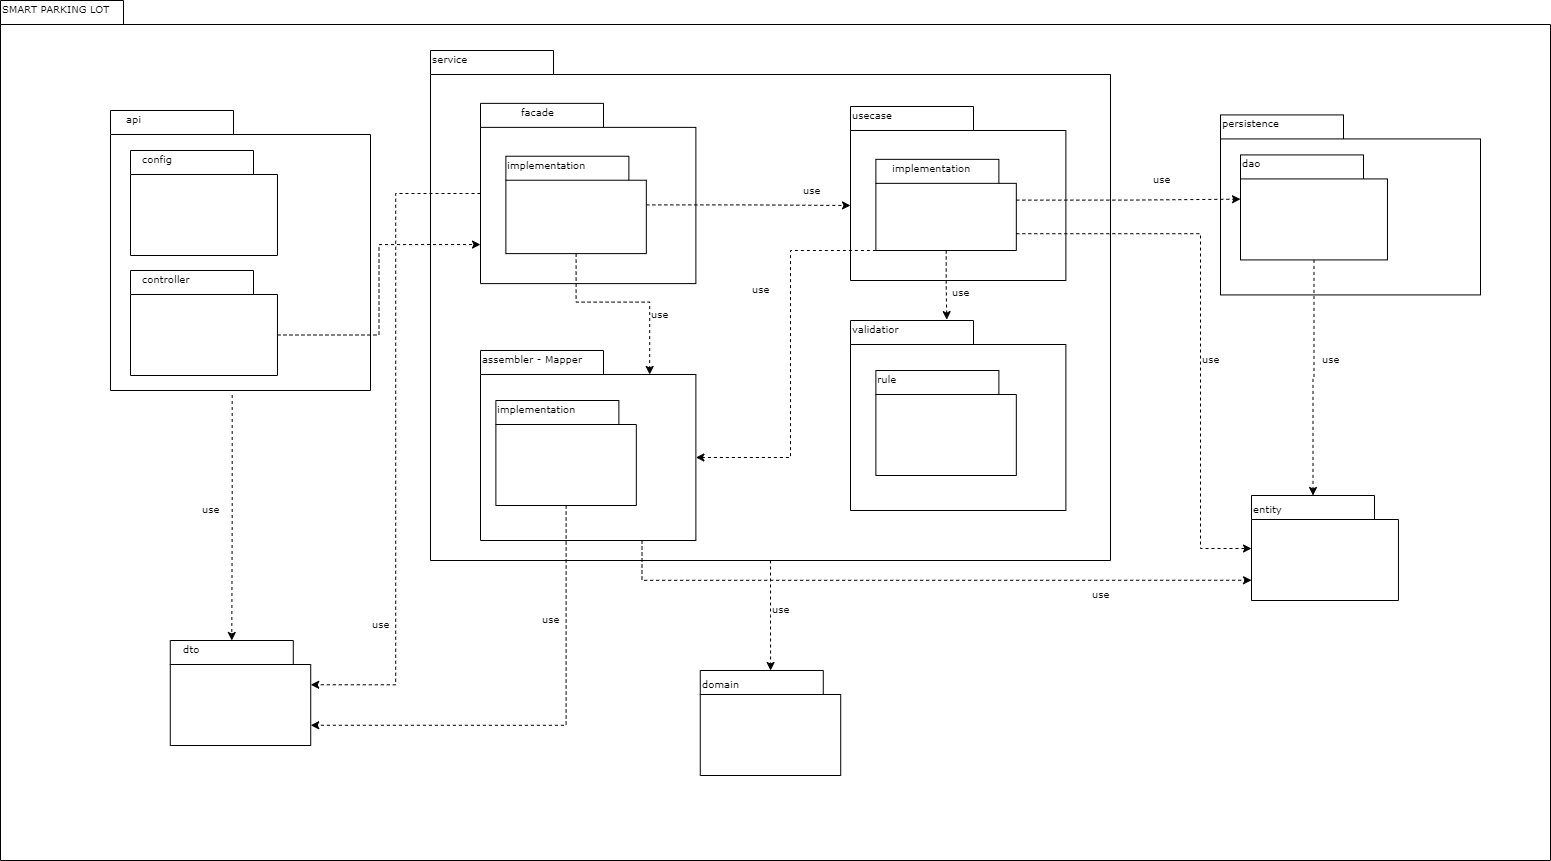

The diagram above was exported from draw.io. Its source (the exported page's mxGraphModel, read from the mxfile embedded in the PNG):
<mxGraphModel dx="2009" dy="606" grid="1" gridSize="10" guides="1" tooltips="1" connect="1" arrows="1" fold="1" page="1" pageScale="1" pageWidth="827" pageHeight="1169" math="0" shadow="0">
  <root>
    <mxCell id="0" />
    <mxCell id="1" parent="0" />
    <mxCell id="zifhtK_jIWHOmsBHx8lX-1" value="" style="shape=folder;fontStyle=1;spacingTop=10;tabWidth=123;tabHeight=24;tabPosition=left;html=1;rounded=0;shadow=0;comic=0;labelBackgroundColor=none;strokeWidth=1;fontFamily=Verdana;fontSize=10;align=center;" parent="1" vertex="1">
      <mxGeometry x="-10" y="90" width="1550" height="860" as="geometry" />
    </mxCell>
    <mxCell id="zifhtK_jIWHOmsBHx8lX-2" value="SMART PARKING LOT" style="text;html=1;align=left;verticalAlign=top;spacingTop=-4;fontSize=10;fontFamily=Verdana" parent="1" vertex="1">
      <mxGeometry x="-10" y="90" width="130" height="20" as="geometry" />
    </mxCell>
    <mxCell id="zifhtK_jIWHOmsBHx8lX-3" value="" style="group" parent="1" connectable="0" vertex="1">
      <mxGeometry x="100" y="200" width="320.0015989086604" height="280" as="geometry" />
    </mxCell>
    <mxCell id="zifhtK_jIWHOmsBHx8lX-4" value="" style="shape=folder;fontStyle=1;spacingTop=10;tabWidth=123;tabHeight=24;tabPosition=left;html=1;rounded=0;shadow=0;comic=0;labelBackgroundColor=none;strokeWidth=1;fontFamily=Verdana;fontSize=10;align=center;" parent="zifhtK_jIWHOmsBHx8lX-3" vertex="1">
      <mxGeometry width="260" height="280" as="geometry" />
    </mxCell>
    <mxCell id="zifhtK_jIWHOmsBHx8lX-5" value="api" style="text;html=1;align=left;verticalAlign=top;spacingTop=-4;fontSize=10;fontFamily=Verdana" parent="zifhtK_jIWHOmsBHx8lX-3" vertex="1">
      <mxGeometry x="13.68421052631579" width="177.89473684210526" height="56" as="geometry" />
    </mxCell>
    <mxCell id="zifhtK_jIWHOmsBHx8lX-6" value="" style="shape=folder;fontStyle=1;spacingTop=10;tabWidth=123;tabHeight=24;tabPosition=left;html=1;rounded=0;shadow=0;comic=0;labelBackgroundColor=none;strokeWidth=1;fontFamily=Verdana;fontSize=10;align=center;" parent="zifhtK_jIWHOmsBHx8lX-3" vertex="1">
      <mxGeometry x="20.00391304347825" y="40" width="146.95652173913044" height="105" as="geometry" />
    </mxCell>
    <mxCell id="zifhtK_jIWHOmsBHx8lX-7" value="" style="shape=folder;fontStyle=1;spacingTop=10;tabWidth=123;tabHeight=24;tabPosition=left;html=1;rounded=0;shadow=0;comic=0;labelBackgroundColor=none;strokeWidth=1;fontFamily=Verdana;fontSize=10;align=center;" parent="zifhtK_jIWHOmsBHx8lX-3" vertex="1">
      <mxGeometry x="20.00391304347825" y="160" width="146.95652173913044" height="105" as="geometry" />
    </mxCell>
    <mxCell id="zifhtK_jIWHOmsBHx8lX-8" value="config" style="text;html=1;align=left;verticalAlign=top;spacingTop=-4;fontSize=10;fontFamily=Verdana" parent="zifhtK_jIWHOmsBHx8lX-3" vertex="1">
      <mxGeometry x="30.003341686648525" y="39.99609756097561" width="289.9982572220119" height="24.878048780487802" as="geometry" />
    </mxCell>
    <mxCell id="zifhtK_jIWHOmsBHx8lX-9" value="controller" style="text;html=1;align=left;verticalAlign=top;spacingTop=-4;fontSize=10;fontFamily=Verdana" parent="zifhtK_jIWHOmsBHx8lX-3" vertex="1">
      <mxGeometry x="30.003341686648525" y="159.9960975609756" width="289.9982572220119" height="24.878048780487802" as="geometry" />
    </mxCell>
    <mxCell id="zifhtK_jIWHOmsBHx8lX-10" value="" style="group" parent="1" connectable="0" vertex="1">
      <mxGeometry x="380" y="140" width="850.0015989086605" height="510" as="geometry" />
    </mxCell>
    <mxCell id="zifhtK_jIWHOmsBHx8lX-11" value="" style="shape=folder;fontStyle=1;spacingTop=10;tabWidth=123;tabHeight=24;tabPosition=left;html=1;rounded=0;shadow=0;comic=0;labelBackgroundColor=none;strokeWidth=1;fontFamily=Verdana;fontSize=10;align=center;" parent="zifhtK_jIWHOmsBHx8lX-10" vertex="1">
      <mxGeometry x="40" width="680" height="510" as="geometry" />
    </mxCell>
    <mxCell id="zifhtK_jIWHOmsBHx8lX-12" value="service" style="text;html=1;align=left;verticalAlign=top;spacingTop=-4;fontSize=10;fontFamily=Verdana" parent="zifhtK_jIWHOmsBHx8lX-10" vertex="1">
      <mxGeometry x="39.996132339159146" width="396.8397204090689" height="69.65853658536584" as="geometry" />
    </mxCell>
    <mxCell id="zifhtK_jIWHOmsBHx8lX-13" value="" style="shape=folder;fontStyle=1;spacingTop=10;tabWidth=123;tabHeight=24;tabPosition=left;html=1;rounded=0;shadow=0;comic=0;labelBackgroundColor=none;strokeWidth=1;fontFamily=Verdana;fontSize=10;align=center;" parent="zifhtK_jIWHOmsBHx8lX-10" vertex="1">
      <mxGeometry x="90" y="52.87" width="215.38" height="180.24" as="geometry" />
    </mxCell>
    <mxCell id="zifhtK_jIWHOmsBHx8lX-14" style="edgeStyle=orthogonalEdgeStyle;rounded=0;orthogonalLoop=1;jettySize=auto;html=1;entryX=0;entryY=0;entryDx=0;entryDy=99.01;entryPerimeter=0;dashed=1;" parent="zifhtK_jIWHOmsBHx8lX-10" source="zifhtK_jIWHOmsBHx8lX-16" target="zifhtK_jIWHOmsBHx8lX-19" edge="1">
      <mxGeometry relative="1" as="geometry" />
    </mxCell>
    <mxCell id="zifhtK_jIWHOmsBHx8lX-15" style="edgeStyle=orthogonalEdgeStyle;rounded=0;orthogonalLoop=1;jettySize=auto;html=1;exitX=0.5;exitY=1;exitDx=0;exitDy=0;exitPerimeter=0;dashed=1;entryX=0;entryY=0;entryDx=169.19;entryDy=24;entryPerimeter=0;" parent="zifhtK_jIWHOmsBHx8lX-10" source="zifhtK_jIWHOmsBHx8lX-16" target="zifhtK_jIWHOmsBHx8lX-27" edge="1">
      <mxGeometry relative="1" as="geometry" />
    </mxCell>
    <mxCell id="zifhtK_jIWHOmsBHx8lX-16" value="" style="shape=folder;fontStyle=1;spacingTop=10;tabWidth=123;tabHeight=24;tabPosition=left;html=1;rounded=0;shadow=0;comic=0;labelBackgroundColor=none;strokeWidth=1;fontFamily=Verdana;fontSize=10;align=center;" parent="zifhtK_jIWHOmsBHx8lX-10" vertex="1">
      <mxGeometry x="115.38" y="105.73" width="140.45" height="97.38" as="geometry" />
    </mxCell>
    <mxCell id="zifhtK_jIWHOmsBHx8lX-17" value="facade" style="text;html=1;align=left;verticalAlign=top;spacingTop=-4;fontSize=10;fontFamily=Verdana" parent="zifhtK_jIWHOmsBHx8lX-10" vertex="1">
      <mxGeometry x="129.32334168664852" y="52.866097560975604" width="289.9982572220119" height="24.878048780487802" as="geometry" />
    </mxCell>
    <mxCell id="zifhtK_jIWHOmsBHx8lX-18" value="implementation" style="text;html=1;align=left;verticalAlign=top;spacingTop=-4;fontSize=10;fontFamily=Verdana" parent="zifhtK_jIWHOmsBHx8lX-10" vertex="1">
      <mxGeometry x="115.38334168664858" y="105.67195121951217" width="289.9982572220119" height="24.878048780487802" as="geometry" />
    </mxCell>
    <mxCell id="zifhtK_jIWHOmsBHx8lX-19" value="" style="shape=folder;fontStyle=1;spacingTop=10;tabWidth=123;tabHeight=24;tabPosition=left;html=1;rounded=0;shadow=0;comic=0;labelBackgroundColor=none;strokeWidth=1;fontFamily=Verdana;fontSize=10;align=center;" parent="zifhtK_jIWHOmsBHx8lX-10" vertex="1">
      <mxGeometry x="460" y="55.98" width="215.38" height="174.02" as="geometry" />
    </mxCell>
    <mxCell id="zifhtK_jIWHOmsBHx8lX-20" style="edgeStyle=orthogonalEdgeStyle;rounded=0;orthogonalLoop=1;jettySize=auto;html=1;dashed=1;entryX=0.332;entryY=-0.035;entryDx=0;entryDy=0;entryPerimeter=0;" parent="zifhtK_jIWHOmsBHx8lX-10" source="zifhtK_jIWHOmsBHx8lX-22" target="zifhtK_jIWHOmsBHx8lX-26" edge="1">
      <mxGeometry relative="1" as="geometry" />
    </mxCell>
    <mxCell id="zifhtK_jIWHOmsBHx8lX-21" style="edgeStyle=orthogonalEdgeStyle;rounded=0;orthogonalLoop=1;jettySize=auto;html=1;exitX=0;exitY=0;exitDx=0;exitDy=91.16;exitPerimeter=0;entryX=0;entryY=0;entryDx=215.38;entryDy=107;entryPerimeter=0;dashed=1;" parent="zifhtK_jIWHOmsBHx8lX-10" source="zifhtK_jIWHOmsBHx8lX-22" target="zifhtK_jIWHOmsBHx8lX-27" edge="1">
      <mxGeometry relative="1" as="geometry">
        <Array as="points">
          <mxPoint x="400" y="200" />
          <mxPoint x="400" y="407" />
        </Array>
      </mxGeometry>
    </mxCell>
    <mxCell id="zifhtK_jIWHOmsBHx8lX-22" value="" style="shape=folder;fontStyle=1;spacingTop=10;tabWidth=123;tabHeight=24;tabPosition=left;html=1;rounded=0;shadow=0;comic=0;labelBackgroundColor=none;strokeWidth=1;fontFamily=Verdana;fontSize=10;align=center;" parent="zifhtK_jIWHOmsBHx8lX-10" vertex="1">
      <mxGeometry x="485.38" y="108.84" width="140.45" height="91.16" as="geometry" />
    </mxCell>
    <mxCell id="zifhtK_jIWHOmsBHx8lX-23" value="usecase" style="text;html=1;align=left;verticalAlign=top;spacingTop=-4;fontSize=10;fontFamily=Verdana" parent="zifhtK_jIWHOmsBHx8lX-10" vertex="1">
      <mxGeometry x="460.0019230653661" y="55.97560975609755" width="289.9982572220119" height="24.878048780487802" as="geometry" />
    </mxCell>
    <mxCell id="zifhtK_jIWHOmsBHx8lX-24" value="implementation" style="text;html=1;align=left;verticalAlign=top;spacingTop=-4;fontSize=10;fontFamily=Verdana" parent="zifhtK_jIWHOmsBHx8lX-10" vertex="1">
      <mxGeometry x="500.0017427779881" y="108.84146341463413" width="289.9982572220119" height="24.878048780487802" as="geometry" />
    </mxCell>
    <mxCell id="zifhtK_jIWHOmsBHx8lX-25" value="" style="shape=folder;fontStyle=1;spacingTop=10;tabWidth=123;tabHeight=24;tabPosition=left;html=1;rounded=0;shadow=0;comic=0;labelBackgroundColor=none;strokeWidth=1;fontFamily=Verdana;fontSize=10;align=center;" parent="zifhtK_jIWHOmsBHx8lX-10" vertex="1">
      <mxGeometry x="460" y="270" width="215.38" height="190" as="geometry" />
    </mxCell>
    <mxCell id="zifhtK_jIWHOmsBHx8lX-26" value="validatior" style="text;html=1;align=left;verticalAlign=top;spacingTop=-4;fontSize=10;fontFamily=Verdana" parent="zifhtK_jIWHOmsBHx8lX-10" vertex="1">
      <mxGeometry x="460.00334168664864" y="270.0019512195122" width="289.9982572220119" height="24.878048780487802" as="geometry" />
    </mxCell>
    <mxCell id="zifhtK_jIWHOmsBHx8lX-27" value="" style="shape=folder;fontStyle=1;spacingTop=10;tabWidth=123;tabHeight=24;tabPosition=left;html=1;rounded=0;shadow=0;comic=0;labelBackgroundColor=none;strokeWidth=1;fontFamily=Verdana;fontSize=10;align=center;" parent="zifhtK_jIWHOmsBHx8lX-10" vertex="1">
      <mxGeometry x="90" y="300" width="215.38" height="190" as="geometry" />
    </mxCell>
    <mxCell id="zifhtK_jIWHOmsBHx8lX-28" value="" style="shape=folder;fontStyle=1;spacingTop=10;tabWidth=123;tabHeight=24;tabPosition=left;html=1;rounded=0;shadow=0;comic=0;labelBackgroundColor=none;strokeWidth=1;fontFamily=Verdana;fontSize=10;align=center;" parent="zifhtK_jIWHOmsBHx8lX-10" vertex="1">
      <mxGeometry x="485.38" y="320" width="140.45" height="105" as="geometry" />
    </mxCell>
    <mxCell id="zifhtK_jIWHOmsBHx8lX-29" value="rule" style="text;html=1;align=left;verticalAlign=top;spacingTop=-4;fontSize=10;fontFamily=Verdana" parent="zifhtK_jIWHOmsBHx8lX-10" vertex="1">
      <mxGeometry x="485.3833416866486" y="320.0019512195122" width="289.9982572220119" height="24.878048780487802" as="geometry" />
    </mxCell>
    <mxCell id="zifhtK_jIWHOmsBHx8lX-30" value="assembler - Mapper" style="text;html=1;align=left;verticalAlign=top;spacingTop=-4;fontSize=10;fontFamily=Verdana" parent="zifhtK_jIWHOmsBHx8lX-10" vertex="1">
      <mxGeometry x="90" y="300" width="120" height="24.88" as="geometry" />
    </mxCell>
    <mxCell id="zifhtK_jIWHOmsBHx8lX-31" value="" style="shape=folder;fontStyle=1;spacingTop=10;tabWidth=123;tabHeight=24;tabPosition=left;html=1;rounded=0;shadow=0;comic=0;labelBackgroundColor=none;strokeWidth=1;fontFamily=Verdana;fontSize=10;align=center;" parent="zifhtK_jIWHOmsBHx8lX-10" vertex="1">
      <mxGeometry x="105.38" y="350" width="140.45" height="105" as="geometry" />
    </mxCell>
    <mxCell id="zifhtK_jIWHOmsBHx8lX-32" value="implementation" style="text;html=1;align=left;verticalAlign=top;spacingTop=-4;fontSize=10;fontFamily=Verdana" parent="zifhtK_jIWHOmsBHx8lX-10" vertex="1">
      <mxGeometry x="105.38334168664858" y="350.0019512195122" width="289.9982572220119" height="24.878048780487802" as="geometry" />
    </mxCell>
    <mxCell id="zifhtK_jIWHOmsBHx8lX-33" value="use" style="text;html=1;align=left;verticalAlign=top;spacingTop=-4;fontSize=10;fontFamily=Verdana" parent="zifhtK_jIWHOmsBHx8lX-10" vertex="1">
      <mxGeometry x="410.6" y="130.55" width="29.4" height="24.88" as="geometry" />
    </mxCell>
    <mxCell id="zifhtK_jIWHOmsBHx8lX-34" value="use" style="text;html=1;align=left;verticalAlign=top;spacingTop=-4;fontSize=10;fontFamily=Verdana" parent="zifhtK_jIWHOmsBHx8lX-10" vertex="1">
      <mxGeometry x="560.0033416866486" y="233.10609756097563" width="289.9982572220119" height="24.878048780487802" as="geometry" />
    </mxCell>
    <mxCell id="zifhtK_jIWHOmsBHx8lX-35" value="use" style="text;html=1;align=left;verticalAlign=top;spacingTop=-4;fontSize=10;fontFamily=Verdana" parent="zifhtK_jIWHOmsBHx8lX-10" vertex="1">
      <mxGeometry x="360" y="230" width="30" height="24.88" as="geometry" />
    </mxCell>
    <mxCell id="zifhtK_jIWHOmsBHx8lX-36" value="use" style="text;html=1;align=left;verticalAlign=top;spacingTop=-4;fontSize=10;fontFamily=Verdana" parent="zifhtK_jIWHOmsBHx8lX-10" vertex="1">
      <mxGeometry x="259.31999999999994" y="254.88" width="30" height="24.88" as="geometry" />
    </mxCell>
    <mxCell id="zifhtK_jIWHOmsBHx8lX-37" value="use" style="text;html=1;align=left;verticalAlign=top;spacingTop=-4;fontSize=10;fontFamily=Verdana" parent="zifhtK_jIWHOmsBHx8lX-10" vertex="1">
      <mxGeometry x="810" y="300" width="29.4" height="24.88" as="geometry" />
    </mxCell>
    <mxCell id="zifhtK_jIWHOmsBHx8lX-38" value="use" style="text;html=1;align=left;verticalAlign=top;spacingTop=-4;fontSize=10;fontFamily=Verdana" parent="zifhtK_jIWHOmsBHx8lX-10" vertex="1">
      <mxGeometry x="760.5999999999999" y="120" width="29.4" height="24.88" as="geometry" />
    </mxCell>
    <mxCell id="zifhtK_jIWHOmsBHx8lX-39" value="" style="shape=folder;fontStyle=1;spacingTop=10;tabWidth=123;tabHeight=24;tabPosition=left;html=1;rounded=0;shadow=0;comic=0;labelBackgroundColor=none;strokeWidth=1;fontFamily=Verdana;fontSize=10;align=center;" parent="1" vertex="1">
      <mxGeometry x="689.77" y="760" width="140.45" height="105" as="geometry" />
    </mxCell>
    <mxCell id="zifhtK_jIWHOmsBHx8lX-40" value="domain" style="text;html=1;align=left;verticalAlign=top;spacingTop=-4;fontSize=10;fontFamily=Verdana" parent="1" vertex="1">
      <mxGeometry x="689.7733416866486" y="764.8819512195122" width="289.9982572220119" height="24.878048780487802" as="geometry" />
    </mxCell>
    <mxCell id="zifhtK_jIWHOmsBHx8lX-41" style="edgeStyle=orthogonalEdgeStyle;rounded=0;orthogonalLoop=1;jettySize=auto;html=1;dashed=1;" parent="1" source="zifhtK_jIWHOmsBHx8lX-11" target="zifhtK_jIWHOmsBHx8lX-39" edge="1">
      <mxGeometry relative="1" as="geometry" />
    </mxCell>
    <mxCell id="zifhtK_jIWHOmsBHx8lX-42" value="" style="shape=folder;fontStyle=1;spacingTop=10;tabWidth=123;tabHeight=24;tabPosition=left;html=1;rounded=0;shadow=0;comic=0;labelBackgroundColor=none;strokeWidth=1;fontFamily=Verdana;fontSize=10;align=center;" parent="1" vertex="1">
      <mxGeometry x="159.77999999999997" y="729.9999999999999" width="140.45" height="105" as="geometry" />
    </mxCell>
    <mxCell id="zifhtK_jIWHOmsBHx8lX-43" value="dto" style="text;html=1;align=left;verticalAlign=top;spacingTop=-4;fontSize=10;fontFamily=Verdana" parent="1" vertex="1">
      <mxGeometry x="171" y="730" width="29" height="24.88" as="geometry" />
    </mxCell>
    <mxCell id="zifhtK_jIWHOmsBHx8lX-44" style="edgeStyle=orthogonalEdgeStyle;rounded=0;orthogonalLoop=1;jettySize=auto;html=1;entryX=0;entryY=0;entryDx=61.5;entryDy=0;entryPerimeter=0;dashed=1;exitX=0.468;exitY=1.016;exitDx=0;exitDy=0;exitPerimeter=0;" parent="1" source="zifhtK_jIWHOmsBHx8lX-4" target="zifhtK_jIWHOmsBHx8lX-42" edge="1">
      <mxGeometry relative="1" as="geometry" />
    </mxCell>
    <mxCell id="zifhtK_jIWHOmsBHx8lX-45" style="edgeStyle=orthogonalEdgeStyle;rounded=0;orthogonalLoop=1;jettySize=auto;html=1;entryX=0;entryY=0;entryDx=140.45;entryDy=44.25;entryPerimeter=0;dashed=1;" parent="1" source="zifhtK_jIWHOmsBHx8lX-13" target="zifhtK_jIWHOmsBHx8lX-42" edge="1">
      <mxGeometry relative="1" as="geometry" />
    </mxCell>
    <mxCell id="zifhtK_jIWHOmsBHx8lX-46" style="edgeStyle=orthogonalEdgeStyle;rounded=0;orthogonalLoop=1;jettySize=auto;html=1;entryX=0;entryY=0;entryDx=0;entryDy=141.18;entryPerimeter=0;dashed=1;exitX=0;exitY=0;exitDx=146.95652173913044;exitDy=64.5;exitPerimeter=0;" parent="1" source="zifhtK_jIWHOmsBHx8lX-7" target="zifhtK_jIWHOmsBHx8lX-13" edge="1">
      <mxGeometry relative="1" as="geometry" />
    </mxCell>
    <mxCell id="zifhtK_jIWHOmsBHx8lX-47" value="use" style="text;html=1;align=left;verticalAlign=top;spacingTop=-4;fontSize=10;fontFamily=Verdana" parent="1" vertex="1">
      <mxGeometry x="760" y="690" width="29.4" height="24.88" as="geometry" />
    </mxCell>
    <mxCell id="zifhtK_jIWHOmsBHx8lX-48" value="use" style="text;html=1;align=left;verticalAlign=top;spacingTop=-4;fontSize=10;fontFamily=Verdana" parent="1" vertex="1">
      <mxGeometry x="360" y="705.12" width="29.4" height="24.88" as="geometry" />
    </mxCell>
    <mxCell id="zifhtK_jIWHOmsBHx8lX-49" style="edgeStyle=orthogonalEdgeStyle;rounded=0;orthogonalLoop=1;jettySize=auto;html=1;exitX=0.5;exitY=1;exitDx=0;exitDy=0;exitPerimeter=0;entryX=0;entryY=0;entryDx=140.45;entryDy=84.75;entryPerimeter=0;dashed=1;" parent="1" source="zifhtK_jIWHOmsBHx8lX-31" target="zifhtK_jIWHOmsBHx8lX-42" edge="1">
      <mxGeometry relative="1" as="geometry" />
    </mxCell>
    <mxCell id="zifhtK_jIWHOmsBHx8lX-50" value="use" style="text;html=1;align=left;verticalAlign=top;spacingTop=-4;fontSize=10;fontFamily=Verdana" parent="1" vertex="1">
      <mxGeometry x="530" y="699.94" width="29.4" height="24.88" as="geometry" />
    </mxCell>
    <mxCell id="zifhtK_jIWHOmsBHx8lX-51" value="use" style="text;html=1;align=left;verticalAlign=top;spacingTop=-4;fontSize=10;fontFamily=Verdana" parent="1" vertex="1">
      <mxGeometry x="190" y="590" width="29.4" height="24.88" as="geometry" />
    </mxCell>
    <mxCell id="zifhtK_jIWHOmsBHx8lX-52" value="" style="shape=folder;fontStyle=1;spacingTop=10;tabWidth=123;tabHeight=24;tabPosition=left;html=1;rounded=0;shadow=0;comic=0;labelBackgroundColor=none;strokeWidth=1;fontFamily=Verdana;fontSize=10;align=center;" parent="1" vertex="1">
      <mxGeometry x="1210" y="204.42" width="260" height="180" as="geometry" />
    </mxCell>
    <mxCell id="zifhtK_jIWHOmsBHx8lX-53" value="persistence" style="text;html=1;align=left;verticalAlign=top;spacingTop=-4;fontSize=10;fontFamily=Verdana" parent="1" vertex="1">
      <mxGeometry x="1210.0042105263158" y="204.42" width="177.89473684210526" height="56" as="geometry" />
    </mxCell>
    <mxCell id="zifhtK_jIWHOmsBHx8lX-54" style="edgeStyle=orthogonalEdgeStyle;rounded=0;orthogonalLoop=1;jettySize=auto;html=1;exitX=0.5;exitY=1;exitDx=0;exitDy=0;exitPerimeter=0;entryX=0;entryY=0;entryDx=61.5;entryDy=0;entryPerimeter=0;dashed=1;" parent="1" source="zifhtK_jIWHOmsBHx8lX-55" target="zifhtK_jIWHOmsBHx8lX-58" edge="1">
      <mxGeometry relative="1" as="geometry" />
    </mxCell>
    <mxCell id="zifhtK_jIWHOmsBHx8lX-55" value="" style="shape=folder;fontStyle=1;spacingTop=10;tabWidth=123;tabHeight=24;tabPosition=left;html=1;rounded=0;shadow=0;comic=0;labelBackgroundColor=none;strokeWidth=1;fontFamily=Verdana;fontSize=10;align=center;" parent="1" vertex="1">
      <mxGeometry x="1230.0039130434782" y="244.42" width="146.95652173913044" height="105" as="geometry" />
    </mxCell>
    <mxCell id="zifhtK_jIWHOmsBHx8lX-56" value="dao" style="text;html=1;align=left;verticalAlign=top;spacingTop=-4;fontSize=10;fontFamily=Verdana" parent="1" vertex="1">
      <mxGeometry x="1230.0033416866486" y="244.4160975609756" width="289.9982572220119" height="24.878048780487802" as="geometry" />
    </mxCell>
    <mxCell id="zifhtK_jIWHOmsBHx8lX-57" style="edgeStyle=orthogonalEdgeStyle;rounded=0;orthogonalLoop=1;jettySize=auto;html=1;exitX=0;exitY=0;exitDx=140.45;exitDy=40.79;exitPerimeter=0;entryX=0;entryY=0;entryDx=0;entryDy=44.25;entryPerimeter=0;dashed=1;" parent="1" source="zifhtK_jIWHOmsBHx8lX-22" target="zifhtK_jIWHOmsBHx8lX-55" edge="1">
      <mxGeometry relative="1" as="geometry" />
    </mxCell>
    <mxCell id="zifhtK_jIWHOmsBHx8lX-58" value="" style="shape=folder;fontStyle=1;spacingTop=10;tabWidth=123;tabHeight=24;tabPosition=left;html=1;rounded=0;shadow=0;comic=0;labelBackgroundColor=none;strokeWidth=1;fontFamily=Verdana;fontSize=10;align=center;" parent="1" vertex="1">
      <mxGeometry x="1241.0039130434782" y="585" width="146.95652173913044" height="105" as="geometry" />
    </mxCell>
    <mxCell id="zifhtK_jIWHOmsBHx8lX-59" value="entity" style="text;html=1;align=left;verticalAlign=top;spacingTop=-4;fontSize=10;fontFamily=Verdana" parent="1" vertex="1">
      <mxGeometry x="1241" y="589.88" width="39" height="25" as="geometry" />
    </mxCell>
    <mxCell id="zifhtK_jIWHOmsBHx8lX-60" style="edgeStyle=orthogonalEdgeStyle;rounded=0;orthogonalLoop=1;jettySize=auto;html=1;exitX=0.75;exitY=1;exitDx=0;exitDy=0;exitPerimeter=0;entryX=0;entryY=0;entryDx=0;entryDy=84.75;entryPerimeter=0;dashed=1;" parent="1" source="zifhtK_jIWHOmsBHx8lX-27" target="zifhtK_jIWHOmsBHx8lX-58" edge="1">
      <mxGeometry relative="1" as="geometry" />
    </mxCell>
    <mxCell id="zifhtK_jIWHOmsBHx8lX-61" style="edgeStyle=orthogonalEdgeStyle;rounded=0;orthogonalLoop=1;jettySize=auto;html=1;exitX=0;exitY=0;exitDx=140.45;exitDy=74.37;exitPerimeter=0;dashed=1;" parent="1" source="zifhtK_jIWHOmsBHx8lX-22" target="zifhtK_jIWHOmsBHx8lX-58" edge="1">
      <mxGeometry relative="1" as="geometry">
        <Array as="points">
          <mxPoint x="1190" y="323" />
          <mxPoint x="1190" y="638" />
        </Array>
      </mxGeometry>
    </mxCell>
    <mxCell id="zifhtK_jIWHOmsBHx8lX-62" value="use" style="text;html=1;align=left;verticalAlign=top;spacingTop=-4;fontSize=10;fontFamily=Verdana" parent="1" vertex="1">
      <mxGeometry x="1310" y="440" width="29.4" height="24.88" as="geometry" />
    </mxCell>
    <mxCell id="zifhtK_jIWHOmsBHx8lX-63" value="use" style="text;html=1;align=left;verticalAlign=top;spacingTop=-4;fontSize=10;fontFamily=Verdana" parent="1" vertex="1">
      <mxGeometry x="1080" y="675.06" width="29.4" height="24.88" as="geometry" />
    </mxCell>
  </root>
</mxGraphModel>